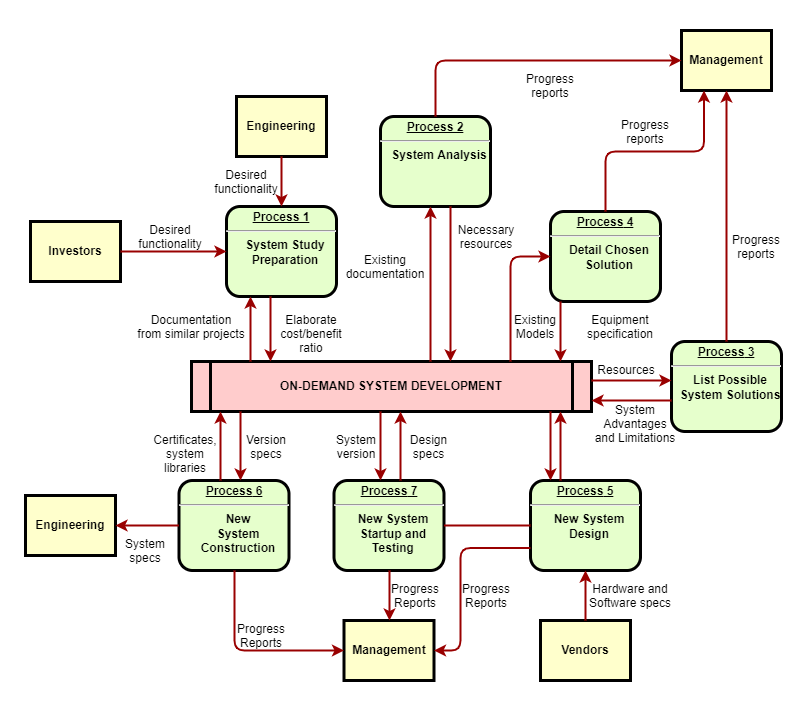

The diagram above was exported from draw.io. Its source (the exported page's mxGraphModel, read from the mxfile embedded in the PNG):
<mxGraphModel dx="1182" dy="845" grid="1" gridSize="10" guides="1" tooltips="1" connect="1" arrows="1" fold="1" page="1" pageScale="1" pageWidth="826" pageHeight="1169" background="none" math="0" shadow="0">
  <root>
    <mxCell id="0" />
    <mxCell id="1" parent="0" />
    <mxCell id="4IdtQ77RQwX2ThucOKtt-98" value="" style="rounded=0;whiteSpace=wrap;html=1;labelBackgroundColor=none;labelBorderColor=none;strokeWidth=0;strokeColor=none;" vertex="1" parent="1">
      <mxGeometry x="10" y="30" width="800" height="710" as="geometry" />
    </mxCell>
    <mxCell id="2" value="&lt;p style=&quot;margin: 0px; margin-top: 4px; text-align: center; text-decoration: underline;&quot;&gt;&lt;strong&gt;Process 1&lt;br /&gt;&lt;/strong&gt;&lt;/p&gt;&lt;hr /&gt;&lt;p style=&quot;margin: 0px; margin-left: 8px;&quot;&gt;System Study&lt;/p&gt;&lt;p style=&quot;margin: 0px; margin-left: 8px;&quot;&gt;Preparation&lt;/p&gt;" style="verticalAlign=middle;align=center;overflow=fill;fontSize=12;fontFamily=Helvetica;html=1;rounded=1;fontStyle=1;strokeWidth=3;fillColor=#E6FFCC" parent="1" vertex="1">
      <mxGeometry x="236" y="236" width="110" height="90" as="geometry" />
    </mxCell>
    <mxCell id="3" value="Engineering" style="whiteSpace=wrap;align=center;verticalAlign=middle;fontStyle=1;strokeWidth=3;fillColor=#FFFFCC" parent="1" vertex="1">
      <mxGeometry x="246" y="126" width="90" height="60" as="geometry" />
    </mxCell>
    <mxCell id="4" value="Investors" style="whiteSpace=wrap;align=center;verticalAlign=middle;fontStyle=1;strokeWidth=3;fillColor=#FFFFCC" parent="1" vertex="1">
      <mxGeometry x="40" y="251" width="90" height="60" as="geometry" />
    </mxCell>
    <mxCell id="5" value="ON-DEMAND SYSTEM DEVELOPMENT" style="shape=process;whiteSpace=wrap;align=center;verticalAlign=middle;size=0.0475;fontStyle=1;strokeWidth=3;fillColor=#FFCCCC" parent="1" vertex="1">
      <mxGeometry x="200.99999999999991" y="391" width="400" height="50" as="geometry" />
    </mxCell>
    <mxCell id="6" value="&lt;p style=&quot;margin: 0px; margin-top: 4px; text-align: center; text-decoration: underline;&quot;&gt;&lt;strong&gt;Process 2&lt;br /&gt;&lt;/strong&gt;&lt;/p&gt;&lt;hr /&gt;&lt;p style=&quot;margin: 0px; margin-left: 8px;&quot;&gt;System Analysis&lt;/p&gt;" style="verticalAlign=middle;align=center;overflow=fill;fontSize=12;fontFamily=Helvetica;html=1;rounded=1;fontStyle=1;strokeWidth=3;fillColor=#E6FFCC" parent="1" vertex="1">
      <mxGeometry x="390" y="146" width="110" height="90" as="geometry" />
    </mxCell>
    <mxCell id="7" value="&lt;p style=&quot;margin: 0px; margin-top: 4px; text-align: center; text-decoration: underline;&quot;&gt;&lt;strong&gt;&lt;strong&gt;Process&lt;/strong&gt; 3&lt;br /&gt;&lt;/strong&gt;&lt;/p&gt;&lt;hr /&gt;&lt;p style=&quot;margin: 0px; margin-left: 8px;&quot;&gt;List Possible&lt;/p&gt;&lt;p style=&quot;margin: 0px; margin-left: 8px;&quot;&gt;System Solutions&lt;/p&gt;" style="verticalAlign=middle;align=center;overflow=fill;fontSize=12;fontFamily=Helvetica;html=1;rounded=1;fontStyle=1;strokeWidth=3;fillColor=#E6FFCC" parent="1" vertex="1">
      <mxGeometry x="681" y="371" width="110" height="90" as="geometry" />
    </mxCell>
    <mxCell id="8" value="&lt;p style=&quot;margin: 0px; margin-top: 4px; text-align: center; text-decoration: underline;&quot;&gt;&lt;strong&gt;&lt;strong&gt;Process&lt;/strong&gt; 4&lt;br /&gt;&lt;/strong&gt;&lt;/p&gt;&lt;hr /&gt;&lt;p style=&quot;margin: 0px; margin-left: 8px;&quot;&gt;Detail Chosen&lt;/p&gt;&lt;p style=&quot;margin: 0px; margin-left: 8px;&quot;&gt;Solution&lt;/p&gt;" style="verticalAlign=middle;align=center;overflow=fill;fontSize=12;fontFamily=Helvetica;html=1;rounded=1;fontStyle=1;strokeWidth=3;fillColor=#E6FFCC" parent="1" vertex="1">
      <mxGeometry x="560" y="241" width="110" height="90" as="geometry" />
    </mxCell>
    <mxCell id="9" value="&lt;p style=&quot;margin: 0px; margin-top: 4px; text-align: center; text-decoration: underline;&quot;&gt;&lt;strong&gt;&lt;strong&gt;Process&lt;/strong&gt; 5&lt;br /&gt;&lt;/strong&gt;&lt;/p&gt;&lt;hr /&gt;&lt;p style=&quot;margin: 0px; margin-left: 8px;&quot;&gt;New System&lt;/p&gt;&lt;p style=&quot;margin: 0px; margin-left: 8px;&quot;&gt;Design&lt;/p&gt;" style="verticalAlign=middle;align=center;overflow=fill;fontSize=12;fontFamily=Helvetica;html=1;rounded=1;fontStyle=1;strokeWidth=3;fillColor=#E6FFCC" parent="1" vertex="1">
      <mxGeometry x="540" y="510" width="110" height="90" as="geometry" />
    </mxCell>
    <mxCell id="10" value="&lt;p style=&quot;margin: 0px; margin-top: 4px; text-align: center; text-decoration: underline;&quot;&gt;&lt;strong&gt;&lt;strong&gt;Process&lt;/strong&gt; 6&lt;br /&gt;&lt;/strong&gt;&lt;/p&gt;&lt;hr /&gt;&lt;p style=&quot;margin: 0px; margin-left: 8px;&quot;&gt;New&lt;/p&gt;&lt;p style=&quot;margin: 0px; margin-left: 8px;&quot;&gt;System&lt;/p&gt;&lt;p style=&quot;margin: 0px; margin-left: 8px;&quot;&gt;Construction&lt;/p&gt;" style="verticalAlign=middle;align=center;overflow=fill;fontSize=12;fontFamily=Helvetica;html=1;rounded=1;fontStyle=1;strokeWidth=3;fillColor=#E6FFCC" parent="1" vertex="1">
      <mxGeometry x="188.49999999999991" y="510" width="110" height="90" as="geometry" />
    </mxCell>
    <mxCell id="12" value="Management" style="whiteSpace=wrap;align=center;verticalAlign=middle;fontStyle=1;strokeWidth=3;fillColor=#FFFFCC" parent="1" vertex="1">
      <mxGeometry x="691" y="60.00000000000002" width="90" height="60" as="geometry" />
    </mxCell>
    <mxCell id="13" value="Management" style="whiteSpace=wrap;align=center;verticalAlign=middle;fontStyle=1;strokeWidth=3;fillColor=#FFFFCC" parent="1" vertex="1">
      <mxGeometry x="353.50000000000006" y="650" width="90" height="60" as="geometry" />
    </mxCell>
    <mxCell id="14" value="Engineering" style="whiteSpace=wrap;align=center;verticalAlign=middle;fontStyle=1;strokeWidth=3;fillColor=#FFFFCC" parent="1" vertex="1">
      <mxGeometry x="34.99999999999997" y="524.9999999999999" width="90" height="60" as="geometry" />
    </mxCell>
    <mxCell id="15" value="Vendors" style="whiteSpace=wrap;align=center;verticalAlign=middle;fontStyle=1;strokeWidth=3;fillColor=#FFFFCC" parent="1" vertex="1">
      <mxGeometry x="549.9999999999999" y="650" width="90" height="60" as="geometry" />
    </mxCell>
    <mxCell id="36" value="" style="edgeStyle=none;noEdgeStyle=1;strokeColor=#990000;strokeWidth=2" parent="1" source="3" target="2" edge="1">
      <mxGeometry width="100" height="100" relative="1" as="geometry">
        <mxPoint x="20" y="250" as="sourcePoint" />
        <mxPoint x="120" y="150" as="targetPoint" />
      </mxGeometry>
    </mxCell>
    <mxCell id="37" value="" style="edgeStyle=none;noEdgeStyle=1;strokeColor=#990000;strokeWidth=2" parent="1" source="4" target="2" edge="1">
      <mxGeometry width="100" height="100" relative="1" as="geometry">
        <mxPoint x="280" y="190" as="sourcePoint" />
        <mxPoint x="380" y="90" as="targetPoint" />
      </mxGeometry>
    </mxCell>
    <mxCell id="11" value="&lt;p style=&quot;margin: 0px; margin-top: 4px; text-align: center; text-decoration: underline;&quot;&gt;&lt;strong&gt;&lt;strong&gt;Process&lt;/strong&gt; 7&lt;br /&gt;&lt;/strong&gt;&lt;/p&gt;&lt;hr /&gt;&lt;p style=&quot;margin: 0px; margin-left: 8px;&quot;&gt;New System&lt;/p&gt;&lt;p style=&quot;margin: 0px; margin-left: 8px;&quot;&gt;Startup and&lt;/p&gt;&lt;p style=&quot;margin: 0px; margin-left: 8px;&quot;&gt;Testing&lt;/p&gt;" style="verticalAlign=middle;align=center;overflow=fill;fontSize=12;fontFamily=Helvetica;html=1;rounded=1;fontStyle=1;strokeWidth=3;fillColor=#E6FFCC" parent="1" vertex="1">
      <mxGeometry x="343.49999999999994" y="510" width="110" height="90" as="geometry" />
    </mxCell>
    <mxCell id="51" value="" style="endArrow=none;noEdgeStyle=1;strokeColor=#990000;strokeWidth=2" parent="1" source="9" target="11" edge="1">
      <mxGeometry relative="1" as="geometry">
        <mxPoint x="205.00819672131135" y="481" as="sourcePoint" />
        <mxPoint x="400.32786885245895" y="650" as="targetPoint" />
      </mxGeometry>
    </mxCell>
    <mxCell id="52" value="Desired &#10;functionality" style="text;spacingTop=-5;align=center" parent="1" vertex="1">
      <mxGeometry x="165" y="251" width="30" height="20" as="geometry" />
    </mxCell>
    <mxCell id="53" value="Desired &#10;functionality" style="text;spacingTop=-5;align=center" parent="1" vertex="1">
      <mxGeometry x="241" y="196" width="30" height="20" as="geometry" />
    </mxCell>
    <mxCell id="54" value="Documentation&#10;from similar projects" style="text;spacingTop=-5;align=center" parent="1" vertex="1">
      <mxGeometry x="186" y="341" width="30" height="20" as="geometry" />
    </mxCell>
    <mxCell id="55" value="" style="edgeStyle=elbowEdgeStyle;elbow=horizontal;strokeColor=#990000;strokeWidth=2" parent="1" source="5" target="2" edge="1">
      <mxGeometry width="100" height="100" relative="1" as="geometry">
        <mxPoint x="50" y="530" as="sourcePoint" />
        <mxPoint x="150" y="430" as="targetPoint" />
        <Array as="points">
          <mxPoint x="260" y="370" />
        </Array>
      </mxGeometry>
    </mxCell>
    <mxCell id="56" value="" style="edgeStyle=elbowEdgeStyle;elbow=horizontal;strokeColor=#990000;strokeWidth=2" parent="1" source="2" target="5" edge="1">
      <mxGeometry width="100" height="100" relative="1" as="geometry">
        <mxPoint x="50" y="500" as="sourcePoint" />
        <mxPoint x="150" y="400" as="targetPoint" />
        <Array as="points">
          <mxPoint x="280" y="360" />
        </Array>
      </mxGeometry>
    </mxCell>
    <mxCell id="57" value="Elaborate&#10;cost/benefit&#10;ratio" style="text;spacingTop=-5;align=center" parent="1" vertex="1">
      <mxGeometry x="306" y="341" width="30" height="20" as="geometry" />
    </mxCell>
    <mxCell id="58" value="" style="edgeStyle=elbowEdgeStyle;elbow=horizontal;strokeColor=#990000;strokeWidth=2" parent="1" source="5" target="6" edge="1">
      <mxGeometry width="100" height="100" relative="1" as="geometry">
        <mxPoint x="380" y="370" as="sourcePoint" />
        <mxPoint x="480" y="270" as="targetPoint" />
        <Array as="points">
          <mxPoint x="440" y="310" />
        </Array>
      </mxGeometry>
    </mxCell>
    <mxCell id="59" value="" style="edgeStyle=elbowEdgeStyle;elbow=horizontal;strokeColor=#990000;strokeWidth=2" parent="1" source="6" target="5" edge="1">
      <mxGeometry width="100" height="100" relative="1" as="geometry">
        <mxPoint x="350" y="370" as="sourcePoint" />
        <mxPoint x="450" y="270" as="targetPoint" />
        <Array as="points">
          <mxPoint x="460" y="320" />
        </Array>
      </mxGeometry>
    </mxCell>
    <mxCell id="60" value="Existing&#10;documentation" style="text;spacingTop=-5;align=center" parent="1" vertex="1">
      <mxGeometry x="380.0000000000001" y="280.99999999999983" width="30" height="20" as="geometry" />
    </mxCell>
    <mxCell id="61" value="Necessary&#10;resources" style="text;spacingTop=-5;align=center" parent="1" vertex="1">
      <mxGeometry x="481.0000000000002" y="251.00000000000006" width="30" height="20" as="geometry" />
    </mxCell>
    <mxCell id="62" value="Progress&#10;reports" style="text;spacingTop=-5;align=center" parent="1" vertex="1">
      <mxGeometry x="545.0000000000001" y="100.00000000000003" width="30" height="20" as="geometry" />
    </mxCell>
    <mxCell id="63" value="Progress&#10;reports" style="text;spacingTop=-5;align=center" parent="1" vertex="1">
      <mxGeometry x="640" y="146.0000000000001" width="30" height="20" as="geometry" />
    </mxCell>
    <mxCell id="64" value="Progress&#10;reports" style="text;spacingTop=-5;align=center" parent="1" vertex="1">
      <mxGeometry x="751.0000000000001" y="261.0000000000001" width="30" height="20" as="geometry" />
    </mxCell>
    <mxCell id="65" value="" style="edgeStyle=elbowEdgeStyle;elbow=horizontal;strokeColor=#990000;strokeWidth=2" parent="1" source="6" target="12" edge="1">
      <mxGeometry width="100" height="100" relative="1" as="geometry">
        <mxPoint x="260" y="180.0000000000001" as="sourcePoint" />
        <mxPoint x="360" y="80.00000000000011" as="targetPoint" />
        <Array as="points">
          <mxPoint x="445" y="140" />
        </Array>
      </mxGeometry>
    </mxCell>
    <mxCell id="66" value="" style="edgeStyle=elbowEdgeStyle;elbow=vertical;entryX=0.25;entryY=1;strokeColor=#990000;strokeWidth=2" parent="1" source="8" target="12" edge="1">
      <mxGeometry width="100" height="100" relative="1" as="geometry">
        <mxPoint x="530" y="250" as="sourcePoint" />
        <mxPoint x="630" y="150" as="targetPoint" />
      </mxGeometry>
    </mxCell>
    <mxCell id="67" value="" style="edgeStyle=elbowEdgeStyle;elbow=horizontal;strokeColor=#990000;strokeWidth=2" parent="1" source="7" target="12" edge="1">
      <mxGeometry width="100" height="100" relative="1" as="geometry">
        <mxPoint x="660.0000000000002" y="360" as="sourcePoint" />
        <mxPoint x="760.0000000000002" y="260" as="targetPoint" />
      </mxGeometry>
    </mxCell>
    <mxCell id="68" value="" style="edgeStyle=elbowEdgeStyle;elbow=horizontal;strokeColor=#990000;strokeWidth=2" parent="1" source="8" target="5" edge="1">
      <mxGeometry width="100" height="100" relative="1" as="geometry">
        <mxPoint x="570" y="380" as="sourcePoint" />
        <mxPoint x="510" y="250" as="targetPoint" />
        <Array as="points">
          <mxPoint x="570" y="360" />
        </Array>
      </mxGeometry>
    </mxCell>
    <mxCell id="69" value="" style="edgeStyle=segmentEdgeStyle;strokeColor=#990000;strokeWidth=2" parent="1" source="5" target="8" edge="1">
      <mxGeometry width="100" height="100" relative="1" as="geometry">
        <mxPoint x="340" y="360" as="sourcePoint" />
        <mxPoint x="440" y="260" as="targetPoint" />
        <Array as="points">
          <mxPoint x="520" y="286" />
        </Array>
      </mxGeometry>
    </mxCell>
    <mxCell id="70" value="Existing&#10;Models" style="text;spacingTop=-5;align=center" parent="1" vertex="1">
      <mxGeometry x="530.0000000000002" y="340.9999999999999" width="30" height="20" as="geometry" />
    </mxCell>
    <mxCell id="71" value="Equipment&#10;specification" style="text;spacingTop=-5;align=center" parent="1" vertex="1">
      <mxGeometry x="615" y="341" width="30" height="20" as="geometry" />
    </mxCell>
    <mxCell id="72" value="" style="edgeStyle=elbowEdgeStyle;elbow=vertical;strokeColor=#990000;strokeWidth=2" parent="1" source="5" target="7" edge="1">
      <mxGeometry width="100" height="100" relative="1" as="geometry">
        <mxPoint x="500" y="500" as="sourcePoint" />
        <mxPoint x="600" y="400" as="targetPoint" />
        <Array as="points">
          <mxPoint x="650" y="410" />
        </Array>
      </mxGeometry>
    </mxCell>
    <mxCell id="73" value="" style="edgeStyle=elbowEdgeStyle;elbow=vertical;strokeColor=#990000;strokeWidth=2" parent="1" source="7" target="5" edge="1">
      <mxGeometry width="100" height="100" relative="1" as="geometry">
        <mxPoint x="460" y="500" as="sourcePoint" />
        <mxPoint x="560" y="400" as="targetPoint" />
        <Array as="points">
          <mxPoint x="650" y="430" />
        </Array>
      </mxGeometry>
    </mxCell>
    <mxCell id="74" value="Resources" style="text;spacingTop=-5;align=center" parent="1" vertex="1">
      <mxGeometry x="621" y="390.99999999999994" width="30" height="20" as="geometry" />
    </mxCell>
    <mxCell id="75" value="System &#10;Advantages &#10;and Limitations" style="text;spacingTop=-5;align=center" parent="1" vertex="1">
      <mxGeometry x="630" y="431.0000000000001" width="30" height="20" as="geometry" />
    </mxCell>
    <mxCell id="76" value="" style="edgeStyle=elbowEdgeStyle;elbow=horizontal;strokeColor=#990000;strokeWidth=2" parent="1" source="9" target="5" edge="1">
      <mxGeometry width="100" height="100" relative="1" as="geometry">
        <mxPoint x="420" y="580" as="sourcePoint" />
        <mxPoint x="520" y="480" as="targetPoint" />
        <Array as="points">
          <mxPoint x="570" y="470" />
        </Array>
      </mxGeometry>
    </mxCell>
    <mxCell id="77" value="" style="edgeStyle=elbowEdgeStyle;elbow=horizontal;strokeColor=#990000;strokeWidth=2" parent="1" source="5" target="9" edge="1">
      <mxGeometry width="100" height="100" relative="1" as="geometry">
        <mxPoint x="400" y="590" as="sourcePoint" />
        <mxPoint x="500" y="490" as="targetPoint" />
        <Array as="points">
          <mxPoint x="560" y="480" />
        </Array>
      </mxGeometry>
    </mxCell>
    <mxCell id="78" value="" style="edgeStyle=elbowEdgeStyle;elbow=horizontal;strokeColor=#990000;strokeWidth=2" parent="1" source="15" target="9" edge="1">
      <mxGeometry width="100" height="100" relative="1" as="geometry">
        <mxPoint x="430" y="700" as="sourcePoint" />
        <mxPoint x="530" y="600" as="targetPoint" />
      </mxGeometry>
    </mxCell>
    <mxCell id="79" value="Hardware and&#10;Software specs" style="text;spacingTop=-5;align=center" parent="1" vertex="1">
      <mxGeometry x="625" y="610" width="30" height="20" as="geometry" />
    </mxCell>
    <mxCell id="81" value="" style="edgeStyle=elbowEdgeStyle;elbow=horizontal;exitX=0;exitY=0.75;strokeColor=#990000;strokeWidth=2" parent="1" source="9" target="13" edge="1">
      <mxGeometry width="100" height="100" relative="1" as="geometry">
        <mxPoint x="420" y="730" as="sourcePoint" />
        <mxPoint x="520" y="630" as="targetPoint" />
        <Array as="points">
          <mxPoint x="470" y="630" />
        </Array>
      </mxGeometry>
    </mxCell>
    <mxCell id="82" value="Progress&#10;Reports" style="text;spacingTop=-5;align=center" parent="1" vertex="1">
      <mxGeometry x="481.0000000000004" y="610.0000000000001" width="30" height="20" as="geometry" />
    </mxCell>
    <mxCell id="83" value="" style="edgeStyle=elbowEdgeStyle;elbow=horizontal;strokeColor=#990000;strokeWidth=2" parent="1" source="11" target="13" edge="1">
      <mxGeometry width="100" height="100" relative="1" as="geometry">
        <mxPoint x="200" y="660.0000000000002" as="sourcePoint" />
        <mxPoint x="230.0000000000001" y="650" as="targetPoint" />
      </mxGeometry>
    </mxCell>
    <mxCell id="84" value="Progress&#10;Reports" style="text;spacingTop=-5;align=center" parent="1" vertex="1">
      <mxGeometry x="410.00000000000017" y="610.0000000000002" width="30" height="20" as="geometry" />
    </mxCell>
    <mxCell id="85" value="" style="edgeStyle=elbowEdgeStyle;elbow=horizontal;strokeColor=#990000;strokeWidth=2" parent="1" source="10" target="13" edge="1">
      <mxGeometry width="100" height="100" relative="1" as="geometry">
        <mxPoint x="130.0000000000001" y="740" as="sourcePoint" />
        <mxPoint x="230.0000000000001" y="640" as="targetPoint" />
        <Array as="points">
          <mxPoint x="244" y="630" />
        </Array>
      </mxGeometry>
    </mxCell>
    <mxCell id="86" value="Progress&#10;Reports" style="text;spacingTop=-5;align=center" parent="1" vertex="1">
      <mxGeometry x="255.99999999999994" y="650.0000000000001" width="30" height="20" as="geometry" />
    </mxCell>
    <mxCell id="87" value="" style="edgeStyle=elbowEdgeStyle;elbow=vertical;strokeColor=#990000;strokeWidth=2" parent="1" source="10" target="14" edge="1">
      <mxGeometry width="100" height="100" relative="1" as="geometry">
        <mxPoint x="70" y="740" as="sourcePoint" />
        <mxPoint x="170" y="640" as="targetPoint" />
      </mxGeometry>
    </mxCell>
    <mxCell id="88" value="" style="edgeStyle=elbowEdgeStyle;elbow=horizontal;strokeColor=#990000;strokeWidth=2" parent="1" source="5" target="11" edge="1">
      <mxGeometry width="100" height="100" relative="1" as="geometry">
        <mxPoint x="50" y="500" as="sourcePoint" />
        <mxPoint x="150" y="400" as="targetPoint" />
        <Array as="points">
          <mxPoint x="390" y="470" />
        </Array>
      </mxGeometry>
    </mxCell>
    <mxCell id="89" value="" style="edgeStyle=elbowEdgeStyle;elbow=horizontal;strokeColor=#990000;strokeWidth=2" parent="1" source="11" target="5" edge="1">
      <mxGeometry width="100" height="100" relative="1" as="geometry">
        <mxPoint x="59.999999999999886" y="510" as="sourcePoint" />
        <mxPoint x="159.9999999999999" y="410" as="targetPoint" />
        <Array as="points">
          <mxPoint x="410" y="470" />
        </Array>
      </mxGeometry>
    </mxCell>
    <mxCell id="90" value="Version&#10;specs" style="text;spacingTop=-5;align=center" parent="1" vertex="1">
      <mxGeometry x="261" y="461" width="30" height="20" as="geometry" />
    </mxCell>
    <mxCell id="91" value="Certificates,&#10;system&#10;libraries" style="text;spacingTop=-5;align=center" parent="1" vertex="1">
      <mxGeometry x="180" y="461.0000000000002" width="30" height="20" as="geometry" />
    </mxCell>
    <mxCell id="92" value="" style="edgeStyle=elbowEdgeStyle;elbow=horizontal;strokeColor=#990000;strokeWidth=2" parent="1" source="5" target="10" edge="1">
      <mxGeometry width="100" height="100" relative="1" as="geometry">
        <mxPoint x="30.000000000000114" y="500" as="sourcePoint" />
        <mxPoint x="130.0000000000001" y="400" as="targetPoint" />
        <Array as="points">
          <mxPoint x="250" y="470" />
        </Array>
      </mxGeometry>
    </mxCell>
    <mxCell id="93" value="" style="edgeStyle=elbowEdgeStyle;elbow=horizontal;strokeColor=#990000;strokeWidth=2" parent="1" source="10" target="5" edge="1">
      <mxGeometry width="100" height="100" relative="1" as="geometry">
        <mxPoint x="40" y="510" as="sourcePoint" />
        <mxPoint x="140" y="410" as="targetPoint" />
        <Array as="points">
          <mxPoint x="230" y="470" />
        </Array>
      </mxGeometry>
    </mxCell>
    <mxCell id="94" value="System&#10;specs" style="text;spacingTop=-5;align=center" parent="1" vertex="1">
      <mxGeometry x="139.99999999999994" y="565.0000000000001" width="30" height="20" as="geometry" />
    </mxCell>
    <mxCell id="95" value="Design&#10;specs" style="text;spacingTop=-5;align=center" parent="1" vertex="1">
      <mxGeometry x="423.49999999999994" y="461.0000000000002" width="30" height="20" as="geometry" />
    </mxCell>
    <mxCell id="96" value="System&#10;version" style="text;spacingTop=-5;align=center" parent="1" vertex="1">
      <mxGeometry x="350.9999999999998" y="461" width="30" height="20" as="geometry" />
    </mxCell>
  </root>
</mxGraphModel>